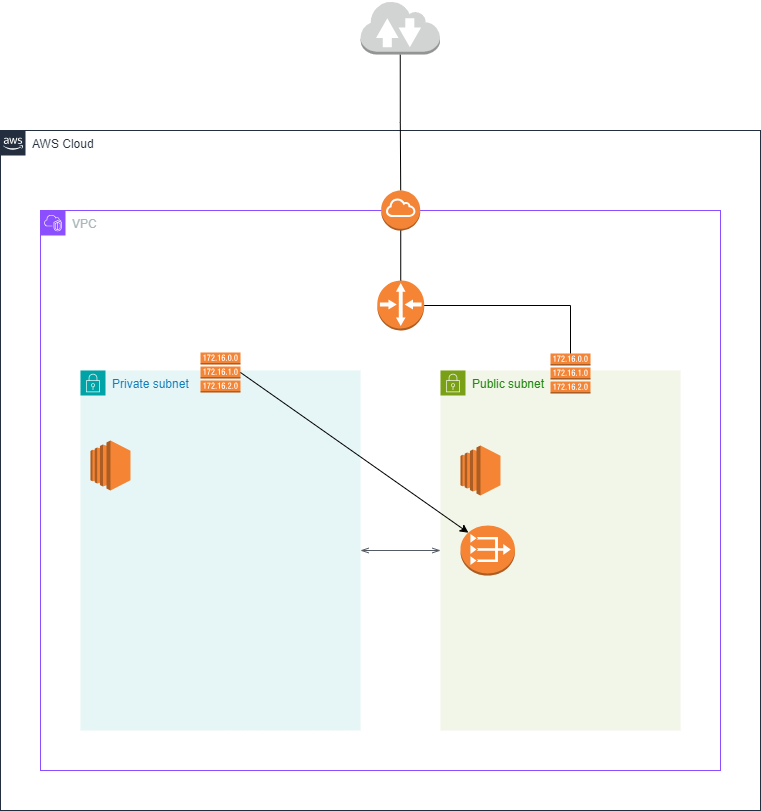

The diagram above was exported from draw.io. Its source (the exported page's mxGraphModel, read from the mxfile embedded in the PNG):
<mxGraphModel dx="930" dy="589" grid="1" gridSize="10" guides="1" tooltips="1" connect="1" arrows="1" fold="1" page="1" pageScale="1" pageWidth="850" pageHeight="1100" math="0" shadow="0">
  <root>
    <mxCell id="0" />
    <mxCell id="1" parent="0" />
    <mxCell id="xGkZ8IlFdrhSB1yF38v9-1" value="AWS Cloud" style="points=[[0,0],[0.25,0],[0.5,0],[0.75,0],[1,0],[1,0.25],[1,0.5],[1,0.75],[1,1],[0.75,1],[0.5,1],[0.25,1],[0,1],[0,0.75],[0,0.5],[0,0.25]];outlineConnect=0;gradientColor=none;html=1;whiteSpace=wrap;fontSize=12;fontStyle=0;container=1;pointerEvents=0;collapsible=0;recursiveResize=0;shape=mxgraph.aws4.group;grIcon=mxgraph.aws4.group_aws_cloud_alt;strokeColor=#232F3E;fillColor=none;verticalAlign=top;align=left;spacingLeft=30;fontColor=#232F3E;dashed=0;" parent="1" vertex="1">
      <mxGeometry x="40" y="240" width="760" height="680" as="geometry" />
    </mxCell>
    <mxCell id="xGkZ8IlFdrhSB1yF38v9-23" style="edgeStyle=orthogonalEdgeStyle;rounded=0;orthogonalLoop=1;jettySize=auto;html=1;exitX=0.5;exitY=1;exitDx=0;exitDy=0;exitPerimeter=0;startArrow=none;startFill=0;endArrow=none;endFill=0;" parent="1" source="xGkZ8IlFdrhSB1yF38v9-2" target="xGkZ8IlFdrhSB1yF38v9-8" edge="1">
      <mxGeometry relative="1" as="geometry" />
    </mxCell>
    <mxCell id="xGkZ8IlFdrhSB1yF38v9-2" value="" style="outlineConnect=0;dashed=0;verticalLabelPosition=bottom;verticalAlign=top;align=center;html=1;shape=mxgraph.aws3.internet_2;fillColor=#D2D3D3;gradientColor=none;" parent="1" vertex="1">
      <mxGeometry x="400" y="110" width="79.5" height="54" as="geometry" />
    </mxCell>
    <mxCell id="xGkZ8IlFdrhSB1yF38v9-3" value="VPC" style="points=[[0,0],[0.25,0],[0.5,0],[0.75,0],[1,0],[1,0.25],[1,0.5],[1,0.75],[1,1],[0.75,1],[0.5,1],[0.25,1],[0,1],[0,0.75],[0,0.5],[0,0.25]];outlineConnect=0;gradientColor=none;html=1;whiteSpace=wrap;fontSize=12;fontStyle=0;container=1;pointerEvents=0;collapsible=0;recursiveResize=0;shape=mxgraph.aws4.group;grIcon=mxgraph.aws4.group_vpc2;strokeColor=#8C4FFF;fillColor=none;verticalAlign=top;align=left;spacingLeft=30;fontColor=#AAB7B8;dashed=0;" parent="1" vertex="1">
      <mxGeometry x="80" y="320" width="680" height="560" as="geometry" />
    </mxCell>
    <mxCell id="xGkZ8IlFdrhSB1yF38v9-10" value="" style="outlineConnect=0;dashed=0;verticalLabelPosition=bottom;verticalAlign=top;align=center;html=1;shape=mxgraph.aws3.router;fillColor=#F58534;gradientColor=none;" parent="xGkZ8IlFdrhSB1yF38v9-3" vertex="1">
      <mxGeometry x="336.8" y="70" width="46.88" height="50" as="geometry" />
    </mxCell>
    <mxCell id="xGkZ8IlFdrhSB1yF38v9-8" value="" style="outlineConnect=0;dashed=0;verticalLabelPosition=bottom;verticalAlign=top;align=center;html=1;shape=mxgraph.aws3.internet_gateway;fillColor=#F58536;gradientColor=none;" parent="xGkZ8IlFdrhSB1yF38v9-3" vertex="1">
      <mxGeometry x="340.74" y="-20" width="39" height="40" as="geometry" />
    </mxCell>
    <mxCell id="xGkZ8IlFdrhSB1yF38v9-24" style="edgeStyle=orthogonalEdgeStyle;rounded=0;orthogonalLoop=1;jettySize=auto;html=1;exitX=0.5;exitY=1;exitDx=0;exitDy=0;exitPerimeter=0;entryX=0.5;entryY=0;entryDx=0;entryDy=0;entryPerimeter=0;endArrow=none;endFill=0;" parent="xGkZ8IlFdrhSB1yF38v9-3" source="xGkZ8IlFdrhSB1yF38v9-8" target="xGkZ8IlFdrhSB1yF38v9-10" edge="1">
      <mxGeometry relative="1" as="geometry" />
    </mxCell>
    <mxCell id="xGkZ8IlFdrhSB1yF38v9-5" value="Public subnet" style="points=[[0,0],[0.25,0],[0.5,0],[0.75,0],[1,0],[1,0.25],[1,0.5],[1,0.75],[1,1],[0.75,1],[0.5,1],[0.25,1],[0,1],[0,0.75],[0,0.5],[0,0.25]];outlineConnect=0;gradientColor=none;html=1;whiteSpace=wrap;fontSize=12;fontStyle=0;container=1;pointerEvents=0;collapsible=0;recursiveResize=0;shape=mxgraph.aws4.group;grIcon=mxgraph.aws4.group_security_group;grStroke=0;strokeColor=#7AA116;fillColor=#F2F6E8;verticalAlign=top;align=left;spacingLeft=30;fontColor=#248814;dashed=0;" parent="1" vertex="1">
      <mxGeometry x="480" y="480" width="240" height="360" as="geometry" />
    </mxCell>
    <mxCell id="xGkZ8IlFdrhSB1yF38v9-12" value="" style="outlineConnect=0;dashed=0;verticalLabelPosition=bottom;verticalAlign=top;align=center;html=1;shape=mxgraph.aws3.route_table;fillColor=#F58536;gradientColor=none;" parent="xGkZ8IlFdrhSB1yF38v9-5" vertex="1">
      <mxGeometry x="110" y="-17" width="40" height="40" as="geometry" />
    </mxCell>
    <mxCell id="xGkZ8IlFdrhSB1yF38v9-14" value="" style="outlineConnect=0;dashed=0;verticalLabelPosition=bottom;verticalAlign=top;align=center;html=1;shape=mxgraph.aws3.ec2;fillColor=#F58534;gradientColor=none;" parent="xGkZ8IlFdrhSB1yF38v9-5" vertex="1">
      <mxGeometry x="20" y="75" width="40" height="50" as="geometry" />
    </mxCell>
    <mxCell id="xGkZ8IlFdrhSB1yF38v9-15" value="" style="outlineConnect=0;dashed=0;verticalLabelPosition=bottom;verticalAlign=top;align=center;html=1;shape=mxgraph.aws3.vpc_nat_gateway;fillColor=#F58534;gradientColor=none;" parent="xGkZ8IlFdrhSB1yF38v9-5" vertex="1">
      <mxGeometry x="20" y="155" width="54.5" height="50" as="geometry" />
    </mxCell>
    <mxCell id="xGkZ8IlFdrhSB1yF38v9-7" value="Private subnet" style="points=[[0,0],[0.25,0],[0.5,0],[0.75,0],[1,0],[1,0.25],[1,0.5],[1,0.75],[1,1],[0.75,1],[0.5,1],[0.25,1],[0,1],[0,0.75],[0,0.5],[0,0.25]];outlineConnect=0;gradientColor=none;html=1;whiteSpace=wrap;fontSize=12;fontStyle=0;container=1;pointerEvents=0;collapsible=0;recursiveResize=0;shape=mxgraph.aws4.group;grIcon=mxgraph.aws4.group_security_group;grStroke=0;strokeColor=#00A4A6;fillColor=#E6F6F7;verticalAlign=top;align=left;spacingLeft=30;fontColor=#147EBA;dashed=0;" parent="1" vertex="1">
      <mxGeometry x="120" y="480" width="280" height="360" as="geometry" />
    </mxCell>
    <mxCell id="xGkZ8IlFdrhSB1yF38v9-11" value="" style="outlineConnect=0;dashed=0;verticalLabelPosition=bottom;verticalAlign=top;align=center;html=1;shape=mxgraph.aws3.route_table;fillColor=#F58536;gradientColor=none;" parent="xGkZ8IlFdrhSB1yF38v9-7" vertex="1">
      <mxGeometry x="120" y="-18" width="40" height="40" as="geometry" />
    </mxCell>
    <mxCell id="xGkZ8IlFdrhSB1yF38v9-13" value="" style="outlineConnect=0;dashed=0;verticalLabelPosition=bottom;verticalAlign=top;align=center;html=1;shape=mxgraph.aws3.ec2;fillColor=#F58534;gradientColor=none;" parent="xGkZ8IlFdrhSB1yF38v9-7" vertex="1">
      <mxGeometry x="10" y="70" width="40" height="50" as="geometry" />
    </mxCell>
    <mxCell id="xGkZ8IlFdrhSB1yF38v9-25" style="edgeStyle=orthogonalEdgeStyle;rounded=0;orthogonalLoop=1;jettySize=auto;html=1;exitX=1;exitY=0.5;exitDx=0;exitDy=0;exitPerimeter=0;entryX=0.5;entryY=0;entryDx=0;entryDy=0;entryPerimeter=0;endArrow=none;endFill=0;" parent="1" source="xGkZ8IlFdrhSB1yF38v9-10" target="xGkZ8IlFdrhSB1yF38v9-12" edge="1">
      <mxGeometry relative="1" as="geometry" />
    </mxCell>
    <mxCell id="xGkZ8IlFdrhSB1yF38v9-26" style="rounded=0;orthogonalLoop=1;jettySize=auto;html=1;exitX=1;exitY=0.5;exitDx=0;exitDy=0;exitPerimeter=0;entryX=0.145;entryY=0.145;entryDx=0;entryDy=0;entryPerimeter=0;" parent="1" source="xGkZ8IlFdrhSB1yF38v9-11" target="xGkZ8IlFdrhSB1yF38v9-15" edge="1">
      <mxGeometry relative="1" as="geometry" />
    </mxCell>
    <mxCell id="xGkZ8IlFdrhSB1yF38v9-18" value="" style="edgeStyle=orthogonalEdgeStyle;html=1;endArrow=openThin;elbow=vertical;startArrow=openThin;startFill=0;endFill=0;strokeColor=#545B64;rounded=0;" parent="1" source="xGkZ8IlFdrhSB1yF38v9-7" target="xGkZ8IlFdrhSB1yF38v9-5" edge="1">
      <mxGeometry width="100" relative="1" as="geometry">
        <mxPoint x="390.24" y="740" as="sourcePoint" />
        <mxPoint x="490.24" y="740" as="targetPoint" />
      </mxGeometry>
    </mxCell>
  </root>
</mxGraphModel>